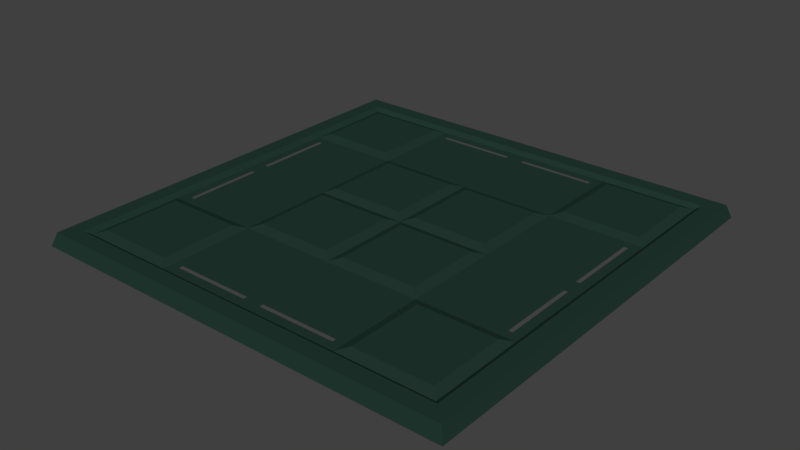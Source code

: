 # Source: floor_intersection.blend  (saved by Blender 2.79.0; exported with 4.5.12 LTS)
import bpy
from mathutils import Matrix  # noqa: F401  (used for matrix-valued properties, if any)

bpy.ops.wm.read_factory_settings(use_empty=True)
scene = bpy.context.scene
scene.name = 'Scene'

# ---- collections
col_collection_1 = bpy.data.collections.new('Collection 1'); scene.collection.children.link(col_collection_1)

# ---- materials (node trees are filled in below, after node groups)
mat_floor_green = bpy.data.materials.new('floor_green')
mat_floor_green.alpha_threshold = 0.0
mat_floor_green.use_transparent_shadow = False
mat_floor_green.diffuse_color = (0.0166, 0.04026, 0.03155, 1.0)
mat_floor_green.roughness = 0.5

# ---- material node trees

# ---- world
world_world = bpy.data.worlds.new('World'); scene.world = world_world
world_world.color = (0.05088, 0.05088, 0.05088)
world_world.use_sun_shadow = False
world_world.sun_shadow_jitter_overblur = 0.0
world_world.cycles.sampling_method = 'MANUAL'

# ---- meshes
me_plane_002 = bpy.data.meshes.new('Plane.002')
me_plane_002.from_pydata([(11.9, -11.9, -0.8949), (10.77, -10.77, -0.1652), (11.65, -11.65, -0.1652), (9.98, -9.98, -0.1652), (4.747, -9.976, -0.3512), (9.976, -4.747, -0.3512), (4.747, -9.764, -0.3512), (5.76, -9.98, -0.1652), (0.5, -9.976, -0.3512), (9.764, -4.747, -0.3512), (0.5, -9.764, -0.3512), (9.98, -5.76, -0.1652), (5.76, -5.76, -0.1652), (9.976, -0.5, -0.3512), (9.764, -0.5, -0.3512), (5.247, -10.49, -0.3512), (10.49, -10.49, -0.3512), (0.5134, -4.733, -0.1652), (0.5134, -0.5134, -0.1652), (4.733, -0.5134, -0.1652), (10.49, -5.247, -0.3512), (5.247, -5.247, -0.3512), (4.733, -4.733, -0.1652), (-11.9, -11.9, -0.8949), (-10.77, -10.77, -0.1652), (0.0, -11.65, -0.1652), (0.0, -11.9, -0.8949), (-11.65, -11.65, -0.1652), (0.0, -10.77, -0.1652), (-9.98, -9.98, -0.1652), (0.0, -10.49, -0.3512), (-4.747, -9.976, -0.3512), (-9.976, -4.747, -0.3512), (0.0, -5.247, -0.3512), (-4.747, -9.764, -0.3512), (-5.76, -9.98, -0.1652), (-0.5, -9.976, -0.3512), (-9.764, -4.747, -0.3512), (-0.5, -9.764, -0.3512), (-9.98, -5.76, -0.1652), (-5.76, -5.76, -0.1652), (-9.976, -0.5, -0.3512), (-9.764, -0.5, -0.3512), (-5.247, -10.49, -0.3512), (-10.49, -10.49, -0.3512), (-0.5134, -4.733, -0.1652), (-0.5134, -0.5134, -0.1652), (-4.733, -0.5134, -0.1652), (-10.49, -5.247, -0.3512), (-5.247, -5.247, -0.3512), (-4.733, -4.733, -0.1652), (11.9, 11.9, -0.8949), (10.77, 10.77, -0.1652), (11.65, 0.0, -0.1652), (11.9, 0.0, -0.8949), (11.65, 11.65, -0.1652), (10.77, 0.0, -0.1652), (9.98, 9.98, -0.1652), (10.49, 0.0, -0.3512), (4.747, 9.976, -0.3512), (9.976, 4.747, -0.3512), (5.247, 0.0, -0.3512), (4.747, 9.764, -0.3512), (5.76, 9.98, -0.1652), (0.5, 9.976, -0.3512), (9.764, 4.747, -0.3512), (0.5, 9.764, -0.3512), (9.98, 5.76, -0.1652), (5.76, 5.76, -0.1652), (9.976, 0.5, -0.3512), (9.764, 0.5, -0.3512), (5.247, 10.49, -0.3512), (10.49, 10.49, -0.3512), (0.5134, 4.733, -0.1652), (0.5134, 0.5134, -0.1652), (4.733, 0.5134, -0.1652), (10.49, 5.247, -0.3512), (5.247, 5.247, -0.3512), (4.733, 4.733, -0.1652), (-11.9, 11.9, -0.8949), (-10.77, 10.77, -0.1652), (0.0, 11.65, -0.1652), (0.0, 11.9, -0.8949), (-11.65, 0.0, -0.1652), (-11.9, 0.0, -0.8949), (-11.65, 11.65, -0.1652), (0.0, 10.77, -0.1652), (-10.77, 0.0, -0.1652), (-9.98, 9.98, -0.1652), (0.0, 0.0, -0.3512), (0.0, 10.49, -0.3512), (-10.49, 0.0, -0.3512), (-4.747, 9.976, -0.3512), (-9.976, 4.747, -0.3512), (0.0, 5.247, -0.3512), (-5.247, 0.0, -0.3512), (-4.747, 9.764, -0.3512), (-5.76, 9.98, -0.1652), (-0.5, 9.976, -0.3512), (-9.764, 4.747, -0.3512), (-0.5, 9.764, -0.3512), (-9.98, 5.76, -0.1652), (-5.76, 5.76, -0.1652), (-9.976, 0.5, -0.3512), (-9.764, 0.5, -0.3512), (-5.247, 10.49, -0.3512), (-10.49, 10.49, -0.3512), (-0.5134, 4.733, -0.1652), (-0.5134, 0.5134, -0.1652), (-4.733, 0.5134, -0.1652), (-10.49, 5.247, -0.3512), (-5.247, 5.247, -0.3512), (-4.733, 4.733, -0.1652), (5.824, 11.65, -0.1652), (5.95, 11.9, -0.8949), (11.65, 5.824, -0.1652), (11.9, 5.95, -0.8949)], [], [(53, 2, 0, 54), (2, 25, 26, 0), (1, 28, 25, 2), (56, 1, 2, 53), (1, 56, 58, 20, 16), (28, 1, 16, 15, 30), (17, 22, 19, 18), (7, 3, 11, 12), (4, 8, 30, 15), (8, 10, 33, 30), (6, 4, 15, 21), (10, 6, 21, 33), (13, 5, 20, 58), (14, 13, 58, 61), (9, 14, 61, 21), (5, 9, 21, 20), (3, 7, 15, 16), (17, 18, 89, 33), (18, 19, 61, 89), (11, 3, 16, 20), (19, 22, 21, 61), (7, 12, 21, 15), (22, 17, 33, 21), (12, 11, 20, 21), (83, 84, 23, 27), (27, 23, 26, 25), (24, 27, 25, 28), (87, 83, 27, 24), (24, 44, 48, 91, 87), (28, 30, 43, 44, 24), (45, 46, 47, 50), (35, 40, 39, 29), (31, 43, 30, 36), (36, 30, 33, 38), (34, 49, 43, 31), (38, 33, 49, 34), (41, 91, 48, 32), (42, 95, 91, 41), (37, 49, 95, 42), (32, 48, 49, 37), (29, 44, 43, 35), (45, 33, 89, 46), (46, 89, 95, 47), (39, 48, 44, 29), (47, 95, 49, 50), (35, 43, 49, 40), (50, 49, 33, 45), (40, 49, 48, 39), (113, 114, 82, 81), (52, 55, 113, 81, 86), (56, 53, 115, 55, 52), (52, 72, 76, 58, 56), (86, 90, 71, 72, 52), (73, 74, 75, 78), (63, 68, 67, 57), (59, 71, 90, 64), (64, 90, 94, 66), (62, 77, 71, 59), (66, 94, 77, 62), (69, 58, 76, 60), (70, 61, 58, 69), (65, 77, 61, 70), (60, 76, 77, 65), (67, 76, 72, 57), (73, 94, 89, 74), (74, 89, 61, 75), (75, 61, 77, 78), (63, 71, 77, 68), (78, 77, 94, 73), (68, 77, 76, 67), (83, 85, 79, 84), (85, 81, 82, 79), (80, 86, 81, 85), (87, 80, 85, 83), (80, 87, 91, 110, 106), (86, 80, 106, 105, 90), (107, 112, 109, 108), (97, 88, 101, 102), (92, 98, 90, 105), (98, 100, 94, 90), (96, 92, 105, 111), (100, 96, 111, 94), (103, 93, 110, 91), (104, 103, 91, 95), (99, 104, 95, 111), (93, 99, 111, 110), (88, 97, 105, 106), (107, 108, 89, 94), (108, 109, 95, 89), (101, 88, 106, 110), (109, 112, 111, 95), (97, 102, 111, 105), (112, 107, 94, 111), (102, 101, 110, 111), (55, 115, 116, 51), (53, 54, 116, 115), (55, 51, 114, 113), (57, 72, 71, 63)])
me_plane_002.materials.append(mat_floor_green)
me_plane_002.use_remesh_preserve_volume = False
me_plane_002.use_remesh_preserve_attributes = False
me_plane_002.use_mirror_vertex_groups = False
me_plane_002.update()

# ---- objects
ob_plane_002 = bpy.data.objects.new('Plane.002', me_plane_002)

# ---- transforms, parenting, visibility, modifiers, constraints
ob_plane_002.location = (0.0, -1.445e-08, 0.1652)
ob_plane_002.lineart.crease_threshold = 0.0

# ---- collection membership
col_collection_1.objects.link(ob_plane_002)

# ---- scene / render settings (as saved in the file)
scene.frame_start = 1; scene.frame_end = 250; scene.frame_set(1)
scene.render.engine = 'BLENDER_EEVEE_NEXT'
scene.render.resolution_percentage = 50
scene.render.dither_intensity = 0.0
scene.cycles.use_denoising = False
scene.cycles.samples = 128
scene.cycles.sampling_pattern = 'TABULATED_SOBOL'
scene.cycles.use_adaptive_sampling = False
scene.cycles.use_light_tree = False
scene.cycles.blur_glossy = 0.0
scene.cycles.sample_clamp_indirect = 0.0
scene.view_settings.view_transform = 'Standard'
bpy.context.view_layer.update()

# ---- added for rendering (the .blend has no active camera and no usable light): camera, sun
cam_auto = bpy.data.cameras.new('AutoCamera')
cam_auto.lens = 50.0
cam_auto.sensor_width = 36.0
cam_auto.clip_end = 1000.0
ob_auto_camera = bpy.data.objects.new('AutoCamera', cam_auto)
scene.collection.objects.link(ob_auto_camera)
ob_auto_camera.location = (31.1488, -37.3786, 24.5542)
ob_auto_camera.rotation_euler = (1.09748, -7.21219e-08, 0.694738)
scene.camera = ob_auto_camera
light_auto_sun = bpy.data.lights.new('AutoSun', 'SUN')
light_auto_sun.energy = 3.0
light_auto_sun.angle = 0.0523599
ob_auto_sun = bpy.data.objects.new('AutoSun', light_auto_sun)
scene.collection.objects.link(ob_auto_sun)
ob_auto_sun.rotation_euler = (0.872665, 0.174533, 0.523599)
bpy.context.view_layer.update()
